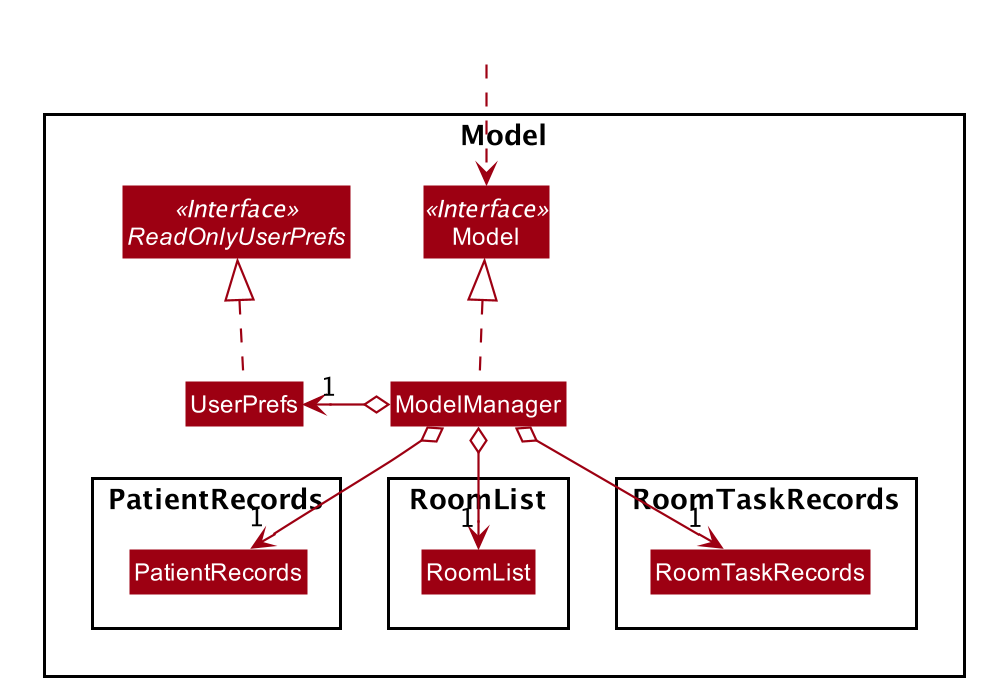

The diagram above was rendered by PlantUML. Its source (embedded in the PNG):
@startuml








skinparam BackgroundColor #FFFFFFF

skinparam Shadowing false

skinparam Class {
    FontColor #FFFFFF
    BorderThickness 1
    BorderColor #FFFFFF
    StereotypeFontColor #FFFFFF
    FontName Arial
}

skinparam Actor {
    BorderColor #000000
    Color #000000
    FontName Arial
}

skinparam Sequence {
    MessageAlign center
    BoxFontSize 15
    BoxPadding 0
    BoxFontColor #FFFFFF
    FontName Arial
}

skinparam Participant {
    FontColor #FFFFFFF
    Padding 20
}

skinparam MinClassWidth 50
skinparam ParticipantPadding 10
skinparam Shadowing false
skinparam DefaultTextAlignment center
skinparam packageStyle Rectangle

hide footbox
hide members
hide circle
skinparam arrowThickness 1.1
skinparam arrowColor #9D0012
skinparam classBackgroundColor #9D0012

Package Model <<Rectangle>>{
Interface Model <<Interface>>
Class Model
Class ModelManager
Class UserPrefs
Interface ReadOnlyUserPrefs<<Interface>>

Package PatientRecords {
Class PatientRecords
}

Package RoomList {
Class RoomList
}

Package RoomTaskRecords {
Class RoomTaskRecords
}
}


Class HiddenOutside #FFFFFF
HiddenOutside ..> Model


ModelManager .up.|> Model
ModelManager o-left-> "1" UserPrefs
ModelManager o--> "1" PatientRecords
ModelManager o--> "1" RoomList
ModelManager o--> "1" RoomTaskRecords
UserPrefs .up.|> ReadOnlyUserPrefs

@enduml